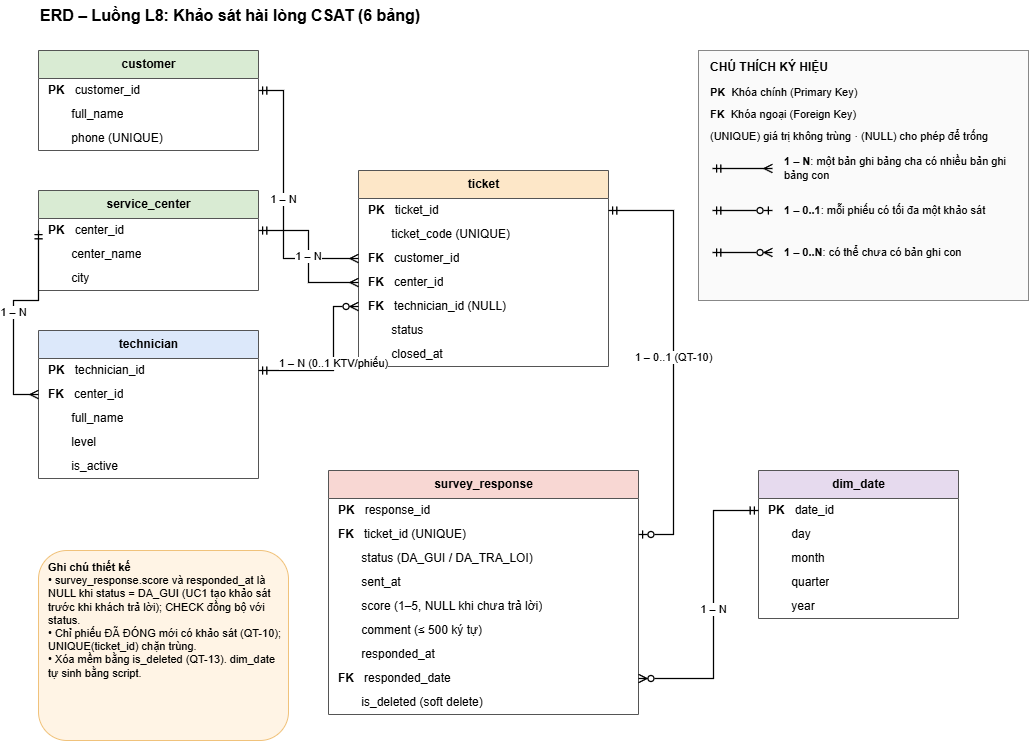

The diagram above was exported from draw.io. Its source (the exported page's mxGraphModel, read from the mxfile embedded in the PNG):
<mxGraphModel dx="1992" dy="1995" grid="1" gridSize="10" guides="1" tooltips="1" connect="1" arrows="1" fold="1" page="1" pageScale="1" pageWidth="850" pageHeight="1100" math="0" shadow="0">
  <root>
    <mxCell id="0" />
    <mxCell id="1" parent="0" />
    <mxCell id="rWfFZGomlDH0zUOtnNJO-1" parent="1" style="text;html=1;strokeColor=none;fillColor=none;align=left;verticalAlign=middle;fontSize=16;fontStyle=1;" value="ERD – Luồng L8: Khảo sát hài lòng CSAT (6 bảng)" vertex="1">
      <mxGeometry height="30" width="600" x="40" y="-30" as="geometry" />
    </mxCell>
    <mxCell id="rWfFZGomlDH0zUOtnNJO-2" parent="1" style="swimlane;fontStyle=1;horizontal=1;startSize=28;collapsible=0;html=1;fillColor=#D9EBD3;strokeColor=#555555;swimlaneFillColor=#FFFFFF;" value="service_center" vertex="1">
      <mxGeometry height="100" width="220" x="40" y="160" as="geometry" />
    </mxCell>
    <mxCell id="rWfFZGomlDH0zUOtnNJO-3" parent="rWfFZGomlDH0zUOtnNJO-2" style="text;html=1;strokeColor=none;fillColor=none;align=left;verticalAlign=middle;spacingLeft=8;spacingRight=4;overflow=hidden;rotatable=0;points=[[0,0.5],[1,0.5]];portConstraint=eastwest;" value="&lt;b&gt;PK&lt;/b&gt;&amp;nbsp;&amp;nbsp;&amp;nbsp;center_id" vertex="1">
      <mxGeometry height="24" width="220" y="28" as="geometry" />
    </mxCell>
    <mxCell id="rWfFZGomlDH0zUOtnNJO-4" parent="rWfFZGomlDH0zUOtnNJO-2" style="text;html=1;strokeColor=none;fillColor=none;align=left;verticalAlign=middle;spacingLeft=8;spacingRight=4;overflow=hidden;rotatable=0;points=[[0,0.5],[1,0.5]];portConstraint=eastwest;" value="&amp;nbsp;&amp;nbsp;&amp;nbsp;&amp;nbsp;&amp;nbsp;&amp;nbsp;&amp;nbsp;center_name" vertex="1">
      <mxGeometry height="24" width="220" y="52" as="geometry" />
    </mxCell>
    <mxCell id="rWfFZGomlDH0zUOtnNJO-5" parent="rWfFZGomlDH0zUOtnNJO-2" style="text;html=1;strokeColor=none;fillColor=none;align=left;verticalAlign=middle;spacingLeft=8;spacingRight=4;overflow=hidden;rotatable=0;points=[[0,0.5],[1,0.5]];portConstraint=eastwest;" value="&amp;nbsp;&amp;nbsp;&amp;nbsp;&amp;nbsp;&amp;nbsp;&amp;nbsp;&amp;nbsp;city" vertex="1">
      <mxGeometry height="24" width="220" y="76" as="geometry" />
    </mxCell>
    <mxCell id="rWfFZGomlDH0zUOtnNJO-6" parent="1" style="swimlane;fontStyle=1;horizontal=1;startSize=28;collapsible=0;html=1;fillColor=#D9EBD3;strokeColor=#555555;swimlaneFillColor=#FFFFFF;" value="customer" vertex="1">
      <mxGeometry height="100" width="220" x="40" y="20" as="geometry" />
    </mxCell>
    <mxCell id="rWfFZGomlDH0zUOtnNJO-7" parent="rWfFZGomlDH0zUOtnNJO-6" style="text;html=1;strokeColor=none;fillColor=none;align=left;verticalAlign=middle;spacingLeft=8;spacingRight=4;overflow=hidden;rotatable=0;points=[[0,0.5],[1,0.5]];portConstraint=eastwest;" value="&lt;b&gt;PK&lt;/b&gt;&amp;nbsp;&amp;nbsp;&amp;nbsp;customer_id" vertex="1">
      <mxGeometry height="24" width="220" y="28" as="geometry" />
    </mxCell>
    <mxCell id="rWfFZGomlDH0zUOtnNJO-8" parent="rWfFZGomlDH0zUOtnNJO-6" style="text;html=1;strokeColor=none;fillColor=none;align=left;verticalAlign=middle;spacingLeft=8;spacingRight=4;overflow=hidden;rotatable=0;points=[[0,0.5],[1,0.5]];portConstraint=eastwest;" value="&amp;nbsp;&amp;nbsp;&amp;nbsp;&amp;nbsp;&amp;nbsp;&amp;nbsp;&amp;nbsp;full_name" vertex="1">
      <mxGeometry height="24" width="220" y="52" as="geometry" />
    </mxCell>
    <mxCell id="rWfFZGomlDH0zUOtnNJO-9" parent="rWfFZGomlDH0zUOtnNJO-6" style="text;html=1;strokeColor=none;fillColor=none;align=left;verticalAlign=middle;spacingLeft=8;spacingRight=4;overflow=hidden;rotatable=0;points=[[0,0.5],[1,0.5]];portConstraint=eastwest;" value="&amp;nbsp;&amp;nbsp;&amp;nbsp;&amp;nbsp;&amp;nbsp;&amp;nbsp;&amp;nbsp;phone (UNIQUE)" vertex="1">
      <mxGeometry height="24" width="220" y="76" as="geometry" />
    </mxCell>
    <mxCell id="rWfFZGomlDH0zUOtnNJO-10" parent="1" style="swimlane;fontStyle=1;horizontal=1;startSize=28;collapsible=0;html=1;fillColor=#DCE8FA;strokeColor=#555555;swimlaneFillColor=#FFFFFF;" value="technician" vertex="1">
      <mxGeometry height="148" width="220" x="40" y="300" as="geometry" />
    </mxCell>
    <mxCell id="rWfFZGomlDH0zUOtnNJO-11" parent="rWfFZGomlDH0zUOtnNJO-10" style="text;html=1;strokeColor=none;fillColor=none;align=left;verticalAlign=middle;spacingLeft=8;spacingRight=4;overflow=hidden;rotatable=0;points=[[0,0.5],[1,0.5]];portConstraint=eastwest;" value="&lt;b&gt;PK&lt;/b&gt;&amp;nbsp;&amp;nbsp;&amp;nbsp;technician_id" vertex="1">
      <mxGeometry height="24" width="220" y="28" as="geometry" />
    </mxCell>
    <mxCell id="rWfFZGomlDH0zUOtnNJO-12" parent="rWfFZGomlDH0zUOtnNJO-10" style="text;html=1;strokeColor=none;fillColor=none;align=left;verticalAlign=middle;spacingLeft=8;spacingRight=4;overflow=hidden;rotatable=0;points=[[0,0.5],[1,0.5]];portConstraint=eastwest;" value="&lt;b&gt;FK&lt;/b&gt;&amp;nbsp;&amp;nbsp;&amp;nbsp;center_id" vertex="1">
      <mxGeometry height="24" width="220" y="52" as="geometry" />
    </mxCell>
    <mxCell id="rWfFZGomlDH0zUOtnNJO-13" parent="rWfFZGomlDH0zUOtnNJO-10" style="text;html=1;strokeColor=none;fillColor=none;align=left;verticalAlign=middle;spacingLeft=8;spacingRight=4;overflow=hidden;rotatable=0;points=[[0,0.5],[1,0.5]];portConstraint=eastwest;" value="&amp;nbsp;&amp;nbsp;&amp;nbsp;&amp;nbsp;&amp;nbsp;&amp;nbsp;&amp;nbsp;full_name" vertex="1">
      <mxGeometry height="24" width="220" y="76" as="geometry" />
    </mxCell>
    <mxCell id="rWfFZGomlDH0zUOtnNJO-14" parent="rWfFZGomlDH0zUOtnNJO-10" style="text;html=1;strokeColor=none;fillColor=none;align=left;verticalAlign=middle;spacingLeft=8;spacingRight=4;overflow=hidden;rotatable=0;points=[[0,0.5],[1,0.5]];portConstraint=eastwest;" value="&amp;nbsp;&amp;nbsp;&amp;nbsp;&amp;nbsp;&amp;nbsp;&amp;nbsp;&amp;nbsp;level" vertex="1">
      <mxGeometry height="24" width="220" y="100" as="geometry" />
    </mxCell>
    <mxCell id="rWfFZGomlDH0zUOtnNJO-15" parent="rWfFZGomlDH0zUOtnNJO-10" style="text;html=1;strokeColor=none;fillColor=none;align=left;verticalAlign=middle;spacingLeft=8;spacingRight=4;overflow=hidden;rotatable=0;points=[[0,0.5],[1,0.5]];portConstraint=eastwest;" value="&amp;nbsp;&amp;nbsp;&amp;nbsp;&amp;nbsp;&amp;nbsp;&amp;nbsp;&amp;nbsp;is_active" vertex="1">
      <mxGeometry height="24" width="220" y="124" as="geometry" />
    </mxCell>
    <mxCell id="rWfFZGomlDH0zUOtnNJO-16" parent="1" style="swimlane;fontStyle=1;horizontal=1;startSize=28;collapsible=0;html=1;fillColor=#FDE7C8;strokeColor=#555555;swimlaneFillColor=#FFFFFF;" value="ticket" vertex="1">
      <mxGeometry height="196" width="250" x="360" y="140" as="geometry" />
    </mxCell>
    <mxCell id="rWfFZGomlDH0zUOtnNJO-17" parent="rWfFZGomlDH0zUOtnNJO-16" style="text;html=1;strokeColor=none;fillColor=none;align=left;verticalAlign=middle;spacingLeft=8;spacingRight=4;overflow=hidden;rotatable=0;points=[[0,0.5],[1,0.5]];portConstraint=eastwest;" value="&lt;b&gt;PK&lt;/b&gt;&amp;nbsp;&amp;nbsp;&amp;nbsp;ticket_id" vertex="1">
      <mxGeometry height="24" width="250" y="28" as="geometry" />
    </mxCell>
    <mxCell id="rWfFZGomlDH0zUOtnNJO-18" parent="rWfFZGomlDH0zUOtnNJO-16" style="text;html=1;strokeColor=none;fillColor=none;align=left;verticalAlign=middle;spacingLeft=8;spacingRight=4;overflow=hidden;rotatable=0;points=[[0,0.5],[1,0.5]];portConstraint=eastwest;" value="&amp;nbsp;&amp;nbsp;&amp;nbsp;&amp;nbsp;&amp;nbsp;&amp;nbsp;&amp;nbsp;ticket_code (UNIQUE)" vertex="1">
      <mxGeometry height="24" width="250" y="52" as="geometry" />
    </mxCell>
    <mxCell id="rWfFZGomlDH0zUOtnNJO-19" parent="rWfFZGomlDH0zUOtnNJO-16" style="text;html=1;strokeColor=none;fillColor=none;align=left;verticalAlign=middle;spacingLeft=8;spacingRight=4;overflow=hidden;rotatable=0;points=[[0,0.5],[1,0.5]];portConstraint=eastwest;" value="&lt;b&gt;FK&lt;/b&gt;&amp;nbsp;&amp;nbsp;&amp;nbsp;customer_id" vertex="1">
      <mxGeometry height="24" width="250" y="76" as="geometry" />
    </mxCell>
    <mxCell id="rWfFZGomlDH0zUOtnNJO-20" parent="rWfFZGomlDH0zUOtnNJO-16" style="text;html=1;strokeColor=none;fillColor=none;align=left;verticalAlign=middle;spacingLeft=8;spacingRight=4;overflow=hidden;rotatable=0;points=[[0,0.5],[1,0.5]];portConstraint=eastwest;" value="&lt;b&gt;FK&lt;/b&gt;&amp;nbsp;&amp;nbsp;&amp;nbsp;center_id" vertex="1">
      <mxGeometry height="24" width="250" y="100" as="geometry" />
    </mxCell>
    <mxCell id="rWfFZGomlDH0zUOtnNJO-21" parent="rWfFZGomlDH0zUOtnNJO-16" style="text;html=1;strokeColor=none;fillColor=none;align=left;verticalAlign=middle;spacingLeft=8;spacingRight=4;overflow=hidden;rotatable=0;points=[[0,0.5],[1,0.5]];portConstraint=eastwest;" value="&lt;b&gt;FK&lt;/b&gt;&amp;nbsp;&amp;nbsp;&amp;nbsp;technician_id (NULL)" vertex="1">
      <mxGeometry height="24" width="250" y="124" as="geometry" />
    </mxCell>
    <mxCell id="rWfFZGomlDH0zUOtnNJO-22" parent="rWfFZGomlDH0zUOtnNJO-16" style="text;html=1;strokeColor=none;fillColor=none;align=left;verticalAlign=middle;spacingLeft=8;spacingRight=4;overflow=hidden;rotatable=0;points=[[0,0.5],[1,0.5]];portConstraint=eastwest;" value="&amp;nbsp;&amp;nbsp;&amp;nbsp;&amp;nbsp;&amp;nbsp;&amp;nbsp;&amp;nbsp;status" vertex="1">
      <mxGeometry height="24" width="250" y="148" as="geometry" />
    </mxCell>
    <mxCell id="rWfFZGomlDH0zUOtnNJO-23" parent="rWfFZGomlDH0zUOtnNJO-16" style="text;html=1;strokeColor=none;fillColor=none;align=left;verticalAlign=middle;spacingLeft=8;spacingRight=4;overflow=hidden;rotatable=0;points=[[0,0.5],[1,0.5]];portConstraint=eastwest;" value="&amp;nbsp;&amp;nbsp;&amp;nbsp;&amp;nbsp;&amp;nbsp;&amp;nbsp;&amp;nbsp;closed_at" vertex="1">
      <mxGeometry height="24" width="250" y="172" as="geometry" />
    </mxCell>
    <mxCell id="rWfFZGomlDH0zUOtnNJO-24" parent="1" style="swimlane;fontStyle=1;horizontal=1;startSize=28;collapsible=0;html=1;fillColor=#F8D7D3;strokeColor=#555555;swimlaneFillColor=#FFFFFF;" value="survey_response" vertex="1">
      <mxGeometry height="244" width="310" x="330" y="440" as="geometry" />
    </mxCell>
    <mxCell id="rWfFZGomlDH0zUOtnNJO-25" parent="rWfFZGomlDH0zUOtnNJO-24" style="text;html=1;strokeColor=none;fillColor=none;align=left;verticalAlign=middle;spacingLeft=8;spacingRight=4;overflow=hidden;rotatable=0;points=[[0,0.5],[1,0.5]];portConstraint=eastwest;" value="&lt;b&gt;PK&lt;/b&gt;&amp;nbsp;&amp;nbsp;&amp;nbsp;response_id" vertex="1">
      <mxGeometry height="24" width="310" y="28" as="geometry" />
    </mxCell>
    <mxCell id="rWfFZGomlDH0zUOtnNJO-26" parent="rWfFZGomlDH0zUOtnNJO-24" style="text;html=1;strokeColor=none;fillColor=none;align=left;verticalAlign=middle;spacingLeft=8;spacingRight=4;overflow=hidden;rotatable=0;points=[[0,0.5],[1,0.5]];portConstraint=eastwest;" value="&lt;b&gt;FK&lt;/b&gt;&amp;nbsp;&amp;nbsp;&amp;nbsp;ticket_id (UNIQUE)" vertex="1">
      <mxGeometry height="24" width="310" y="52" as="geometry" />
    </mxCell>
    <mxCell id="rWfFZGomlDH0zUOtnNJO-27" parent="rWfFZGomlDH0zUOtnNJO-24" style="text;html=1;strokeColor=none;fillColor=none;align=left;verticalAlign=middle;spacingLeft=8;spacingRight=4;overflow=hidden;rotatable=0;points=[[0,0.5],[1,0.5]];portConstraint=eastwest;" value="&amp;nbsp;&amp;nbsp;&amp;nbsp;&amp;nbsp;&amp;nbsp;&amp;nbsp;&amp;nbsp;status (DA_GUI / DA_TRA_LOI)" vertex="1">
      <mxGeometry height="24" width="310" y="76" as="geometry" />
    </mxCell>
    <mxCell id="rWfFZGomlDH0zUOtnNJO-28" parent="rWfFZGomlDH0zUOtnNJO-24" style="text;html=1;strokeColor=none;fillColor=none;align=left;verticalAlign=middle;spacingLeft=8;spacingRight=4;overflow=hidden;rotatable=0;points=[[0,0.5],[1,0.5]];portConstraint=eastwest;" value="&amp;nbsp;&amp;nbsp;&amp;nbsp;&amp;nbsp;&amp;nbsp;&amp;nbsp;&amp;nbsp;sent_at" vertex="1">
      <mxGeometry height="24" width="310" y="100" as="geometry" />
    </mxCell>
    <mxCell id="rWfFZGomlDH0zUOtnNJO-29" parent="rWfFZGomlDH0zUOtnNJO-24" style="text;html=1;strokeColor=none;fillColor=none;align=left;verticalAlign=middle;spacingLeft=8;spacingRight=4;overflow=hidden;rotatable=0;points=[[0,0.5],[1,0.5]];portConstraint=eastwest;" value="&amp;nbsp;&amp;nbsp;&amp;nbsp;&amp;nbsp;&amp;nbsp;&amp;nbsp;&amp;nbsp;score (1–5, NULL khi chưa trả lời)" vertex="1">
      <mxGeometry height="24" width="310" y="124" as="geometry" />
    </mxCell>
    <mxCell id="rWfFZGomlDH0zUOtnNJO-30" parent="rWfFZGomlDH0zUOtnNJO-24" style="text;html=1;strokeColor=none;fillColor=none;align=left;verticalAlign=middle;spacingLeft=8;spacingRight=4;overflow=hidden;rotatable=0;points=[[0,0.5],[1,0.5]];portConstraint=eastwest;" value="&amp;nbsp;&amp;nbsp;&amp;nbsp;&amp;nbsp;&amp;nbsp;&amp;nbsp;&amp;nbsp;comment (≤ 500 ký tự)" vertex="1">
      <mxGeometry height="24" width="310" y="148" as="geometry" />
    </mxCell>
    <mxCell id="rWfFZGomlDH0zUOtnNJO-31" parent="rWfFZGomlDH0zUOtnNJO-24" style="text;html=1;strokeColor=none;fillColor=none;align=left;verticalAlign=middle;spacingLeft=8;spacingRight=4;overflow=hidden;rotatable=0;points=[[0,0.5],[1,0.5]];portConstraint=eastwest;" value="&amp;nbsp;&amp;nbsp;&amp;nbsp;&amp;nbsp;&amp;nbsp;&amp;nbsp;&amp;nbsp;responded_at" vertex="1">
      <mxGeometry height="24" width="310" y="172" as="geometry" />
    </mxCell>
    <mxCell id="rWfFZGomlDH0zUOtnNJO-32" parent="rWfFZGomlDH0zUOtnNJO-24" style="text;html=1;strokeColor=none;fillColor=none;align=left;verticalAlign=middle;spacingLeft=8;spacingRight=4;overflow=hidden;rotatable=0;points=[[0,0.5],[1,0.5]];portConstraint=eastwest;" value="&lt;b&gt;FK&lt;/b&gt;&amp;nbsp;&amp;nbsp;&amp;nbsp;responded_date" vertex="1">
      <mxGeometry height="24" width="310" y="196" as="geometry" />
    </mxCell>
    <mxCell id="rWfFZGomlDH0zUOtnNJO-33" parent="rWfFZGomlDH0zUOtnNJO-24" style="text;html=1;strokeColor=none;fillColor=none;align=left;verticalAlign=middle;spacingLeft=8;spacingRight=4;overflow=hidden;rotatable=0;points=[[0,0.5],[1,0.5]];portConstraint=eastwest;" value="&amp;nbsp;&amp;nbsp;&amp;nbsp;&amp;nbsp;&amp;nbsp;&amp;nbsp;&amp;nbsp;is_deleted (soft delete)" vertex="1">
      <mxGeometry height="24" width="310" y="220" as="geometry" />
    </mxCell>
    <mxCell id="rWfFZGomlDH0zUOtnNJO-34" parent="1" style="swimlane;fontStyle=1;horizontal=1;startSize=28;collapsible=0;html=1;fillColor=#E6DAEE;strokeColor=#555555;swimlaneFillColor=#FFFFFF;" value="dim_date" vertex="1">
      <mxGeometry height="148" width="200" x="760" y="440" as="geometry" />
    </mxCell>
    <mxCell id="rWfFZGomlDH0zUOtnNJO-35" parent="rWfFZGomlDH0zUOtnNJO-34" style="text;html=1;strokeColor=none;fillColor=none;align=left;verticalAlign=middle;spacingLeft=8;spacingRight=4;overflow=hidden;rotatable=0;points=[[0,0.5],[1,0.5]];portConstraint=eastwest;" value="&lt;b&gt;PK&lt;/b&gt;&amp;nbsp;&amp;nbsp;&amp;nbsp;date_id" vertex="1">
      <mxGeometry height="24" width="200" y="28" as="geometry" />
    </mxCell>
    <mxCell id="rWfFZGomlDH0zUOtnNJO-36" parent="rWfFZGomlDH0zUOtnNJO-34" style="text;html=1;strokeColor=none;fillColor=none;align=left;verticalAlign=middle;spacingLeft=8;spacingRight=4;overflow=hidden;rotatable=0;points=[[0,0.5],[1,0.5]];portConstraint=eastwest;" value="&amp;nbsp;&amp;nbsp;&amp;nbsp;&amp;nbsp;&amp;nbsp;&amp;nbsp;&amp;nbsp;day" vertex="1">
      <mxGeometry height="24" width="200" y="52" as="geometry" />
    </mxCell>
    <mxCell id="rWfFZGomlDH0zUOtnNJO-37" parent="rWfFZGomlDH0zUOtnNJO-34" style="text;html=1;strokeColor=none;fillColor=none;align=left;verticalAlign=middle;spacingLeft=8;spacingRight=4;overflow=hidden;rotatable=0;points=[[0,0.5],[1,0.5]];portConstraint=eastwest;" value="&amp;nbsp;&amp;nbsp;&amp;nbsp;&amp;nbsp;&amp;nbsp;&amp;nbsp;&amp;nbsp;month" vertex="1">
      <mxGeometry height="24" width="200" y="76" as="geometry" />
    </mxCell>
    <mxCell id="rWfFZGomlDH0zUOtnNJO-38" parent="rWfFZGomlDH0zUOtnNJO-34" style="text;html=1;strokeColor=none;fillColor=none;align=left;verticalAlign=middle;spacingLeft=8;spacingRight=4;overflow=hidden;rotatable=0;points=[[0,0.5],[1,0.5]];portConstraint=eastwest;" value="&amp;nbsp;&amp;nbsp;&amp;nbsp;&amp;nbsp;&amp;nbsp;&amp;nbsp;&amp;nbsp;quarter" vertex="1">
      <mxGeometry height="24" width="200" y="100" as="geometry" />
    </mxCell>
    <mxCell id="rWfFZGomlDH0zUOtnNJO-39" parent="rWfFZGomlDH0zUOtnNJO-34" style="text;html=1;strokeColor=none;fillColor=none;align=left;verticalAlign=middle;spacingLeft=8;spacingRight=4;overflow=hidden;rotatable=0;points=[[0,0.5],[1,0.5]];portConstraint=eastwest;" value="&amp;nbsp;&amp;nbsp;&amp;nbsp;&amp;nbsp;&amp;nbsp;&amp;nbsp;&amp;nbsp;year" vertex="1">
      <mxGeometry height="24" width="200" y="124" as="geometry" />
    </mxCell>
    <mxCell id="rWfFZGomlDH0zUOtnNJO-40" edge="1" parent="1" source="rWfFZGomlDH0zUOtnNJO-7" style="edgeStyle=orthogonalEdgeStyle;rounded=0;html=1;startArrow=ERmandOne;endArrow=ERmany;startFill=0;endFill=0;exitX=1;exitY=0.5;exitDx=0;exitDy=0;entryX=0;entryY=0.5;entryDx=0;entryDy=0;fontSize=11;labelBackgroundColor=#FFFFFF;strokeWidth=1.3;" target="rWfFZGomlDH0zUOtnNJO-19" value="1 – N">
      <mxGeometry relative="1" as="geometry">
        <Array as="points">
          <mxPoint x="285" y="60" />
        </Array>
      </mxGeometry>
    </mxCell>
    <mxCell id="rWfFZGomlDH0zUOtnNJO-41" edge="1" parent="1" source="rWfFZGomlDH0zUOtnNJO-3" style="edgeStyle=orthogonalEdgeStyle;rounded=0;html=1;startArrow=ERmandOne;endArrow=ERmany;startFill=0;endFill=0;exitX=1;exitY=0.5;exitDx=0;exitDy=0;entryX=0;entryY=0.5;entryDx=0;entryDy=0;fontSize=11;labelBackgroundColor=#FFFFFF;strokeWidth=1.3;" target="rWfFZGomlDH0zUOtnNJO-20" value="1 – N">
      <mxGeometry relative="1" as="geometry">
        <Array as="points">
          <mxPoint x="310" y="200" />
        </Array>
      </mxGeometry>
    </mxCell>
    <mxCell id="rWfFZGomlDH0zUOtnNJO-42" edge="1" parent="1" source="rWfFZGomlDH0zUOtnNJO-11" style="edgeStyle=orthogonalEdgeStyle;rounded=0;html=1;startArrow=ERmandOne;endArrow=ERzeroToMany;startFill=0;endFill=0;exitX=1;exitY=0.5;exitDx=0;exitDy=0;entryX=0;entryY=0.5;entryDx=0;entryDy=0;fontSize=11;labelBackgroundColor=#FFFFFF;strokeWidth=1.3;" target="rWfFZGomlDH0zUOtnNJO-21" value="1 – N (0..1 KTV/phiếu)">
      <mxGeometry relative="1" as="geometry">
        <Array as="points">
          <mxPoint x="335" y="340" />
        </Array>
      </mxGeometry>
    </mxCell>
    <mxCell id="rWfFZGomlDH0zUOtnNJO-43" edge="1" parent="1" source="rWfFZGomlDH0zUOtnNJO-3" style="edgeStyle=orthogonalEdgeStyle;rounded=0;html=1;startArrow=ERmandOne;endArrow=ERmany;startFill=0;endFill=0;exitX=0;exitY=0.5;exitDx=0;exitDy=0;entryX=0;entryY=0.5;entryDx=0;entryDy=0;fontSize=11;labelBackgroundColor=#FFFFFF;strokeWidth=1.3;" target="rWfFZGomlDH0zUOtnNJO-12" value="1 – N">
      <mxGeometry relative="1" as="geometry">
        <Array as="points">
          <mxPoint x="15" y="270" />
        </Array>
      </mxGeometry>
    </mxCell>
    <mxCell id="rWfFZGomlDH0zUOtnNJO-44" edge="1" parent="1" source="rWfFZGomlDH0zUOtnNJO-17" style="edgeStyle=orthogonalEdgeStyle;rounded=0;html=1;startArrow=ERmandOne;endArrow=ERzeroToOne;startFill=0;endFill=0;exitX=1;exitY=0.5;exitDx=0;exitDy=0;entryX=1;entryY=0.5;entryDx=0;entryDy=0;fontSize=11;labelBackgroundColor=#FFFFFF;strokeWidth=1.3;" target="rWfFZGomlDH0zUOtnNJO-26" value="1 – 0..1 (QT-10)">
      <mxGeometry relative="1" as="geometry">
        <Array as="points">
          <mxPoint x="675" y="180" />
        </Array>
      </mxGeometry>
    </mxCell>
    <mxCell id="rWfFZGomlDH0zUOtnNJO-45" edge="1" parent="1" source="rWfFZGomlDH0zUOtnNJO-35" style="edgeStyle=orthogonalEdgeStyle;rounded=0;html=1;startArrow=ERmandOne;endArrow=ERzeroToMany;startFill=0;endFill=0;exitX=0;exitY=0.5;exitDx=0;exitDy=0;entryX=1;entryY=0.5;entryDx=0;entryDy=0;fontSize=11;labelBackgroundColor=#FFFFFF;strokeWidth=1.3;" target="rWfFZGomlDH0zUOtnNJO-32" value="1 – N">
      <mxGeometry relative="1" as="geometry">
        <Array as="points">
          <mxPoint x="715" y="480" />
        </Array>
      </mxGeometry>
    </mxCell>
    <mxCell id="rWfFZGomlDH0zUOtnNJO-46" parent="1" style="rounded=1;whiteSpace=wrap;html=1;align=left;verticalAlign=top;spacingLeft=8;spacingTop=4;fontSize=11;fillColor=#FFF4E5;strokeColor=#F0C27B;" value="&lt;b&gt;Ghi chú thiết kế&lt;/b&gt;&lt;br&gt;• survey_response.score và responded_at là NULL khi status = DA_GUI (UC1 tạo khảo sát trước khi khách trả lời); CHECK đồng bộ với status.&lt;br&gt;• Chỉ phiếu ĐÃ ĐÓNG mới có khảo sát (QT-10); UNIQUE(ticket_id) chặn trùng.&lt;br&gt;• Xóa mềm bằng is_deleted (QT-13). dim_date tự sinh bằng script." vertex="1">
      <mxGeometry height="190" width="250" x="40" y="520" as="geometry" />
    </mxCell>
    <mxCell id="rWfFZGomlDH0zUOtnNJO-47" parent="1" style="rounded=0;whiteSpace=wrap;html=1;fillColor=#FAFAFA;strokeColor=#888888;" value="" vertex="1">
      <mxGeometry height="250" width="330" x="700" y="20" as="geometry" />
    </mxCell>
    <mxCell id="rWfFZGomlDH0zUOtnNJO-48" parent="1" style="text;html=1;strokeColor=none;fillColor=none;align=left;verticalAlign=middle;fontSize=12;" value="&lt;b&gt;CHÚ THÍCH KÝ HIỆU&lt;/b&gt;" vertex="1">
      <mxGeometry height="22" width="300" x="710" y="26" as="geometry" />
    </mxCell>
    <mxCell id="rWfFZGomlDH0zUOtnNJO-49" parent="1" style="text;html=1;strokeColor=none;fillColor=none;align=left;verticalAlign=middle;fontSize=11;" value="&lt;b&gt;PK&lt;/b&gt;&amp;nbsp;&amp;nbsp;Khóa chính (Primary Key)" vertex="1">
      <mxGeometry height="20" width="300" x="710" y="52" as="geometry" />
    </mxCell>
    <mxCell id="rWfFZGomlDH0zUOtnNJO-50" parent="1" style="text;html=1;strokeColor=none;fillColor=none;align=left;verticalAlign=middle;fontSize=11;" value="&lt;b&gt;FK&lt;/b&gt;&amp;nbsp;&amp;nbsp;Khóa ngoại (Foreign Key)" vertex="1">
      <mxGeometry height="20" width="300" x="710" y="74" as="geometry" />
    </mxCell>
    <mxCell id="rWfFZGomlDH0zUOtnNJO-51" parent="1" style="text;html=1;strokeColor=none;fillColor=none;align=left;verticalAlign=middle;fontSize=11;" value="(UNIQUE) giá trị không trùng · (NULL) cho phép để trống" vertex="1">
      <mxGeometry height="20" width="310" x="710" y="96" as="geometry" />
    </mxCell>
    <mxCell id="rWfFZGomlDH0zUOtnNJO-52" edge="1" parent="1" style="html=1;startArrow=ERmandOne;endArrow=ERmany;startFill=0;endFill=0;strokeWidth=1.3;">
      <mxGeometry relative="1" as="geometry">
        <mxPoint x="714" y="138" as="sourcePoint" />
        <mxPoint x="774" y="138" as="targetPoint" />
      </mxGeometry>
    </mxCell>
    <mxCell id="rWfFZGomlDH0zUOtnNJO-53" parent="1" style="text;html=1;strokeColor=none;fillColor=none;align=left;verticalAlign=middle;fontSize=11;whiteSpace=wrap;" value="&lt;b&gt;1 – N&lt;/b&gt;: một bản ghi bảng cha có nhiều bản ghi bảng con" vertex="1">
      <mxGeometry height="28" width="236" x="784" y="124" as="geometry" />
    </mxCell>
    <mxCell id="rWfFZGomlDH0zUOtnNJO-54" edge="1" parent="1" style="html=1;startArrow=ERmandOne;endArrow=ERzeroToOne;startFill=0;endFill=0;strokeWidth=1.3;">
      <mxGeometry relative="1" as="geometry">
        <mxPoint x="714" y="180" as="sourcePoint" />
        <mxPoint x="774" y="180" as="targetPoint" />
      </mxGeometry>
    </mxCell>
    <mxCell id="rWfFZGomlDH0zUOtnNJO-55" parent="1" style="text;html=1;strokeColor=none;fillColor=none;align=left;verticalAlign=middle;fontSize=11;whiteSpace=wrap;" value="&lt;b&gt;1 – 0..1&lt;/b&gt;: mỗi phiếu có tối đa một khảo sát" vertex="1">
      <mxGeometry height="28" width="236" x="784" y="166" as="geometry" />
    </mxCell>
    <mxCell id="rWfFZGomlDH0zUOtnNJO-56" edge="1" parent="1" style="html=1;startArrow=ERmandOne;endArrow=ERzeroToMany;startFill=0;endFill=0;strokeWidth=1.3;">
      <mxGeometry relative="1" as="geometry">
        <mxPoint x="714" y="222" as="sourcePoint" />
        <mxPoint x="774" y="222" as="targetPoint" />
      </mxGeometry>
    </mxCell>
    <mxCell id="rWfFZGomlDH0zUOtnNJO-57" parent="1" style="text;html=1;strokeColor=none;fillColor=none;align=left;verticalAlign=middle;fontSize=11;whiteSpace=wrap;" value="&lt;b&gt;1 – 0..N&lt;/b&gt;: có thể chưa có bản ghi con" vertex="1">
      <mxGeometry height="28" width="236" x="784" y="208" as="geometry" />
    </mxCell>
  </root>
</mxGraphModel>